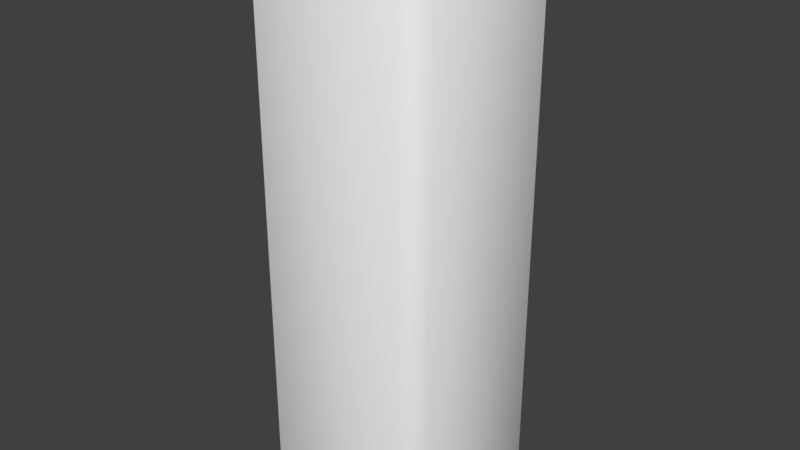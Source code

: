 # Source: Hedge3.blend  (saved by Blender 2.78.0; exported with 4.5.12 LTS)
import bpy
from mathutils import Matrix  # noqa: F401  (used for matrix-valued properties, if any)

bpy.ops.wm.read_factory_settings(use_empty=True)
scene = bpy.context.scene
scene.name = 'Scene'

# ---- collections
col_collection_1 = bpy.data.collections.new('Collection 1'); scene.collection.children.link(col_collection_1)

# ---- materials (node trees are filled in below, after node groups)
mat_hedge = bpy.data.materials.new('Hedge')
mat_hedge.alpha_threshold = 0.0
mat_hedge.use_transparent_shadow = False
mat_hedge.roughness = 0.5

# ---- material node trees

# ---- world
world_world = bpy.data.worlds.new('World'); scene.world = world_world
world_world.color = (0.05088, 0.05088, 0.05088)
world_world.use_sun_shadow = False
world_world.sun_shadow_jitter_overblur = 0.0
world_world.cycles.sampling_method = 'MANUAL'

# ---- meshes
me_cube_001 = bpy.data.meshes.new('Cube.001')
me_cube_001.from_pydata([(-0.4, -0.5, 0.0), (-0.5, -0.4, 0.0), (-0.4, -0.5, 2.9), (-0.4, -0.4, 3.0), (-0.5, -0.4, 2.9), (-0.5, 0.4, 0.0), (-0.4, 0.5, 0.0), (-0.4, 0.4, 3.0), (-0.4, 0.5, 2.9), (-0.5, 0.4, 2.9), (0.5, -0.4, 0.0), (0.4, -0.5, 0.0), (0.4, -0.4, 3.0), (0.4, -0.5, 2.9), (0.5, -0.4, 2.9), (0.4, 0.5, 0.0), (0.5, 0.4, 0.0), (0.4, 0.4, 3.0), (0.5, 0.4, 2.9), (0.4, 0.5, 2.9)], [], [(11, 13, 2, 0), (16, 18, 14, 10), (17, 7, 3, 12), (6, 8, 19, 15), (2, 3, 4), (7, 8, 9), (12, 13, 14), (17, 18, 19), (0, 2, 4, 1), (3, 7, 9, 4), (8, 6, 5, 9), (7, 17, 19, 8), (18, 16, 15, 19), (17, 12, 14, 18), (13, 11, 10, 14), (12, 3, 2, 13), (1, 4, 9, 5)])
me_cube_001.polygons.foreach_set('use_smooth', [True] * 17)
_uv = me_cube_001.uv_layers.new(name='UVMap')
_uv.uv.foreach_set('vector', [0.2185, 0.0002889, 0.2164, 0.6944, 0.0179, 0.75, 0.0001083, 0.0001083, 0.4729, 0.01409, 0.4296, 0.6899, 0.2488, 0.6912, 0.2556, 0.0006413, 0.1943, 0.9838, 0.0001083, 0.9838, 0.0001083, 0.7896, 0.1943, 0.7896, 0.7224, 0.04301, 0.636, 0.7072, 0.4606, 0.6906, 0.5092, 0.01668, 0.869, 0.7689, 0.8365, 0.7893, 0.8377, 0.7555, 0.6461, 0.7429, 0.636, 0.7072, 0.6663, 0.7111, 0.2371, 0.728, 0.2164, 0.6944, 0.2488, 0.6912, 0.4439, 0.7254, 0.4296, 0.6899, 0.4606, 0.6906, 0.9999, 0.09064, 0.869, 0.7689, 0.8377, 0.7555, 0.9668, 0.08426, 0.8365, 0.7893, 0.6461, 0.7429, 0.6663, 0.7111, 0.8377, 0.7555, 0.636, 0.7072, 0.7224, 0.04301, 0.7581, 0.04788, 0.6663, 0.7111, 0.6461, 0.7429, 0.4439, 0.7254, 0.4606, 0.6906, 0.636, 0.7072, 0.4296, 0.6899, 0.4729, 0.01409, 0.5092, 0.01668, 0.4606, 0.6906, 0.4439, 0.7254, 0.2371, 0.728, 0.2488, 0.6912, 0.4296, 0.6899, 0.2164, 0.6944, 0.2185, 0.0002889, 0.2556, 0.0006413, 0.2488, 0.6912, 0.2371, 0.728, 0.02886, 0.7893, 0.0179, 0.75, 0.2164, 0.6944, 0.9668, 0.08426, 0.8377, 0.7555, 0.6663, 0.7111, 0.7581, 0.04788])
me_cube_001.materials.append(mat_hedge)
me_cube_001.use_remesh_preserve_volume = False
me_cube_001.use_remesh_preserve_attributes = False
me_cube_001.use_mirror_vertex_groups = False
me_cube_001.update()

# ---- objects
ob_cube = bpy.data.objects.new('Cube', me_cube_001)

# ---- transforms, parenting, visibility, modifiers, constraints
ob_cube.location = (0.0, 0.0, 0.0)
ob_cube.lineart.crease_threshold = 0.0

# ---- collection membership
col_collection_1.objects.link(ob_cube)

# ---- scene / render settings (as saved in the file)
scene.frame_start = 1; scene.frame_end = 250; scene.frame_set(1)
scene.render.engine = 'BLENDER_EEVEE_NEXT'
scene.render.resolution_percentage = 50
scene.render.dither_intensity = 0.0
scene.cycles.use_denoising = False
scene.cycles.samples = 128
scene.cycles.sampling_pattern = 'TABULATED_SOBOL'
scene.cycles.light_sampling_threshold = 0.0
scene.cycles.use_adaptive_sampling = False
scene.cycles.use_light_tree = False
scene.cycles.blur_glossy = 0.0
scene.cycles.sample_clamp_indirect = 0.0
scene.view_settings.view_transform = 'Standard'
bpy.context.view_layer.update()

# ---- added for rendering (the .blend has no active camera and no usable light): camera, sun
cam_auto = bpy.data.cameras.new('AutoCamera')
cam_auto.lens = 50.0
cam_auto.sensor_width = 36.0
cam_auto.clip_end = 1000.0
ob_auto_camera = bpy.data.objects.new('AutoCamera', cam_auto)
scene.collection.objects.link(ob_auto_camera)
ob_auto_camera.location = (3.06862, -3.68235, 3.9549)
ob_auto_camera.rotation_euler = (1.09748, -7.21219e-08, 0.694738)
scene.camera = ob_auto_camera
light_auto_sun = bpy.data.lights.new('AutoSun', 'SUN')
light_auto_sun.energy = 3.0
light_auto_sun.angle = 0.0523599
ob_auto_sun = bpy.data.objects.new('AutoSun', light_auto_sun)
scene.collection.objects.link(ob_auto_sun)
ob_auto_sun.rotation_euler = (0.872665, 0.174533, 0.523599)
bpy.context.view_layer.update()
